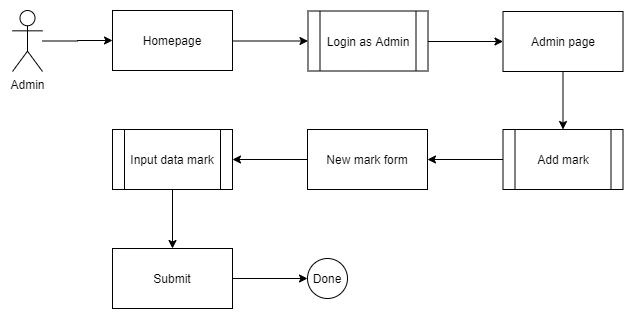

The diagram above was exported from draw.io. Its source (the exported page's mxGraphModel, read from the mxfile embedded in the PNG):
<mxGraphModel dx="827" dy="483" grid="1" gridSize="10" guides="1" tooltips="1" connect="1" arrows="1" fold="1" page="1" pageScale="1" pageWidth="850" pageHeight="1100" math="0" shadow="0">
  <root>
    <mxCell id="0" />
    <mxCell id="1" parent="0" />
    <mxCell id="-67GkpWMZ4vHpmYMo8Df-1" style="edgeStyle=orthogonalEdgeStyle;rounded=0;orthogonalLoop=1;jettySize=auto;html=1;" edge="1" parent="1" source="-67GkpWMZ4vHpmYMo8Df-2" target="-67GkpWMZ4vHpmYMo8Df-4">
      <mxGeometry relative="1" as="geometry" />
    </mxCell>
    <mxCell id="-67GkpWMZ4vHpmYMo8Df-2" value="Admin" style="shape=umlActor;verticalLabelPosition=bottom;labelBackgroundColor=#ffffff;verticalAlign=top;html=1;outlineConnect=0;" vertex="1" parent="1">
      <mxGeometry x="80" y="131" width="30" height="61" as="geometry" />
    </mxCell>
    <mxCell id="-67GkpWMZ4vHpmYMo8Df-3" style="edgeStyle=orthogonalEdgeStyle;rounded=0;orthogonalLoop=1;jettySize=auto;html=1;entryX=0;entryY=0.5;entryDx=0;entryDy=0;" edge="1" parent="1" source="-67GkpWMZ4vHpmYMo8Df-4" target="-67GkpWMZ4vHpmYMo8Df-6">
      <mxGeometry relative="1" as="geometry">
        <Array as="points">
          <mxPoint x="329.5" y="161" />
        </Array>
      </mxGeometry>
    </mxCell>
    <mxCell id="-67GkpWMZ4vHpmYMo8Df-4" value="Homepage" style="rounded=0;whiteSpace=wrap;html=1;" vertex="1" parent="1">
      <mxGeometry x="180" y="131" width="120" height="60" as="geometry" />
    </mxCell>
    <mxCell id="-67GkpWMZ4vHpmYMo8Df-5" style="edgeStyle=orthogonalEdgeStyle;rounded=0;orthogonalLoop=1;jettySize=auto;html=1;entryX=0;entryY=0.5;entryDx=0;entryDy=0;" edge="1" parent="1" source="-67GkpWMZ4vHpmYMo8Df-6" target="-67GkpWMZ4vHpmYMo8Df-8">
      <mxGeometry relative="1" as="geometry">
        <Array as="points">
          <mxPoint x="530.5" y="161" />
        </Array>
      </mxGeometry>
    </mxCell>
    <mxCell id="-67GkpWMZ4vHpmYMo8Df-6" value="Login as Admin" style="shape=process;whiteSpace=wrap;html=1;backgroundOutline=1;" vertex="1" parent="1">
      <mxGeometry x="375.5" y="131.5" width="120" height="60" as="geometry" />
    </mxCell>
    <mxCell id="-67GkpWMZ4vHpmYMo8Df-7" style="edgeStyle=orthogonalEdgeStyle;rounded=0;orthogonalLoop=1;jettySize=auto;html=1;" edge="1" parent="1" source="-67GkpWMZ4vHpmYMo8Df-8" target="-67GkpWMZ4vHpmYMo8Df-10">
      <mxGeometry relative="1" as="geometry" />
    </mxCell>
    <mxCell id="-67GkpWMZ4vHpmYMo8Df-8" value="Admin page" style="rounded=0;whiteSpace=wrap;html=1;" vertex="1" parent="1">
      <mxGeometry x="570.5" y="132" width="120" height="60" as="geometry" />
    </mxCell>
    <mxCell id="-67GkpWMZ4vHpmYMo8Df-9" style="edgeStyle=orthogonalEdgeStyle;rounded=0;orthogonalLoop=1;jettySize=auto;html=1;entryX=1;entryY=0.5;entryDx=0;entryDy=0;" edge="1" parent="1" source="-67GkpWMZ4vHpmYMo8Df-10" target="-67GkpWMZ4vHpmYMo8Df-12">
      <mxGeometry relative="1" as="geometry" />
    </mxCell>
    <mxCell id="-67GkpWMZ4vHpmYMo8Df-10" value="Add mark" style="shape=process;whiteSpace=wrap;html=1;backgroundOutline=1;" vertex="1" parent="1">
      <mxGeometry x="570.5" y="250" width="120" height="60" as="geometry" />
    </mxCell>
    <mxCell id="-67GkpWMZ4vHpmYMo8Df-11" style="edgeStyle=orthogonalEdgeStyle;rounded=0;orthogonalLoop=1;jettySize=auto;html=1;entryX=1;entryY=0.5;entryDx=0;entryDy=0;" edge="1" parent="1" source="-67GkpWMZ4vHpmYMo8Df-12" target="-67GkpWMZ4vHpmYMo8Df-14">
      <mxGeometry relative="1" as="geometry" />
    </mxCell>
    <mxCell id="-67GkpWMZ4vHpmYMo8Df-12" value="New mark form" style="rounded=0;whiteSpace=wrap;html=1;" vertex="1" parent="1">
      <mxGeometry x="375" y="250" width="120" height="60" as="geometry" />
    </mxCell>
    <mxCell id="-67GkpWMZ4vHpmYMo8Df-13" style="edgeStyle=orthogonalEdgeStyle;rounded=0;orthogonalLoop=1;jettySize=auto;html=1;" edge="1" parent="1" source="-67GkpWMZ4vHpmYMo8Df-14" target="-67GkpWMZ4vHpmYMo8Df-16">
      <mxGeometry relative="1" as="geometry" />
    </mxCell>
    <mxCell id="-67GkpWMZ4vHpmYMo8Df-14" value="Input data mark" style="shape=process;whiteSpace=wrap;html=1;backgroundOutline=1;" vertex="1" parent="1">
      <mxGeometry x="180" y="250" width="120" height="60" as="geometry" />
    </mxCell>
    <mxCell id="-67GkpWMZ4vHpmYMo8Df-15" style="edgeStyle=orthogonalEdgeStyle;rounded=0;orthogonalLoop=1;jettySize=auto;html=1;entryX=0;entryY=0.5;entryDx=0;entryDy=0;" edge="1" parent="1" source="-67GkpWMZ4vHpmYMo8Df-16" target="-67GkpWMZ4vHpmYMo8Df-17">
      <mxGeometry relative="1" as="geometry" />
    </mxCell>
    <mxCell id="-67GkpWMZ4vHpmYMo8Df-16" value="Submit" style="rounded=0;whiteSpace=wrap;html=1;" vertex="1" parent="1">
      <mxGeometry x="180" y="369" width="120" height="60" as="geometry" />
    </mxCell>
    <mxCell id="-67GkpWMZ4vHpmYMo8Df-17" value="Done" style="ellipse;whiteSpace=wrap;html=1;aspect=fixed;" vertex="1" parent="1">
      <mxGeometry x="375" y="379" width="40" height="40" as="geometry" />
    </mxCell>
  </root>
</mxGraphModel>